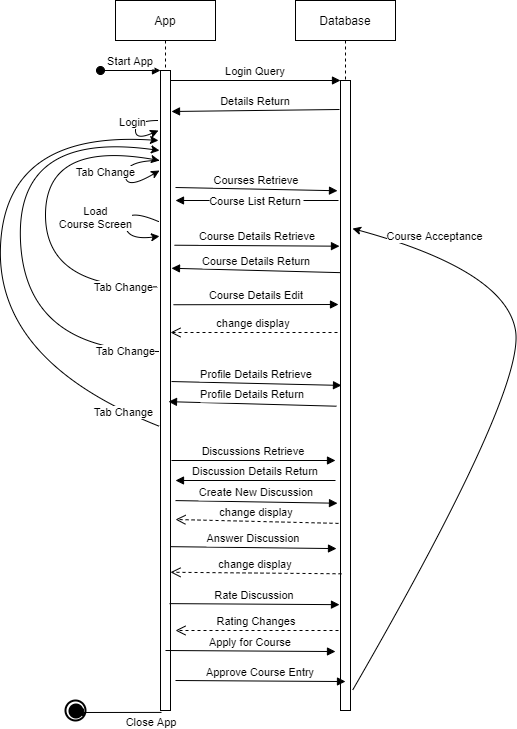

The diagram above was exported from draw.io. Its source (the exported page's mxGraphModel, read from the mxfile embedded in the PNG):
<mxGraphModel dx="766" dy="393" grid="1" gridSize="10" guides="1" tooltips="1" connect="1" arrows="1" fold="1" page="1" pageScale="1" pageWidth="850" pageHeight="1100" math="0" shadow="0">
  <root>
    <mxCell id="0" />
    <mxCell id="1" parent="0" />
    <mxCell id="3nuBFxr9cyL0pnOWT2aG-1" value="App" style="shape=umlLifeline;perimeter=lifelinePerimeter;container=1;collapsible=0;recursiveResize=0;rounded=0;shadow=0;strokeWidth=1;" parent="1" vertex="1">
      <mxGeometry x="120" y="80" width="100" height="710" as="geometry" />
    </mxCell>
    <mxCell id="3nuBFxr9cyL0pnOWT2aG-2" value="" style="points=[];perimeter=orthogonalPerimeter;rounded=0;shadow=0;strokeWidth=1;" parent="3nuBFxr9cyL0pnOWT2aG-1" vertex="1">
      <mxGeometry x="45" y="70" width="10" height="640" as="geometry" />
    </mxCell>
    <mxCell id="3nuBFxr9cyL0pnOWT2aG-3" value="Start App" style="verticalAlign=bottom;startArrow=oval;endArrow=block;startSize=8;shadow=0;strokeWidth=1;" parent="3nuBFxr9cyL0pnOWT2aG-1" target="3nuBFxr9cyL0pnOWT2aG-2" edge="1">
      <mxGeometry relative="1" as="geometry">
        <mxPoint x="-15" y="70" as="sourcePoint" />
      </mxGeometry>
    </mxCell>
    <mxCell id="uqt9SJaE5wA_kcAQtCe6-1" value="Login" style="curved=1;endArrow=classic;html=1;" parent="3nuBFxr9cyL0pnOWT2aG-1" edge="1">
      <mxGeometry x="-0.2748" y="-3" width="50" height="50" relative="1" as="geometry">
        <mxPoint x="43" y="120" as="sourcePoint" />
        <mxPoint x="43" y="130" as="targetPoint" />
        <Array as="points">
          <mxPoint x="20" y="120" />
          <mxPoint x="20" y="140" />
        </Array>
        <mxPoint as="offset" />
      </mxGeometry>
    </mxCell>
    <mxCell id="uqt9SJaE5wA_kcAQtCe6-6" value="Load&lt;br&gt;Course Screen" style="curved=1;endArrow=classic;html=1;exitX=-0.2;exitY=0.236;exitDx=0;exitDy=0;exitPerimeter=0;entryX=-0.1;entryY=0.259;entryDx=0;entryDy=0;entryPerimeter=0;" parent="3nuBFxr9cyL0pnOWT2aG-1" source="3nuBFxr9cyL0pnOWT2aG-2" target="3nuBFxr9cyL0pnOWT2aG-2" edge="1">
      <mxGeometry x="-0.1165" y="-30" width="50" height="50" relative="1" as="geometry">
        <mxPoint x="53" y="140" as="sourcePoint" />
        <mxPoint x="44" y="230" as="targetPoint" />
        <Array as="points">
          <mxPoint x="10" y="207" />
          <mxPoint x="10" y="240" />
        </Array>
        <mxPoint as="offset" />
      </mxGeometry>
    </mxCell>
    <mxCell id="uqt9SJaE5wA_kcAQtCe6-11" value="Tab Change" style="curved=1;endArrow=classic;html=1;exitX=-0.3;exitY=0.338;exitDx=0;exitDy=0;exitPerimeter=0;" parent="3nuBFxr9cyL0pnOWT2aG-1" source="3nuBFxr9cyL0pnOWT2aG-2" edge="1">
      <mxGeometry x="-0.8204" width="50" height="50" relative="1" as="geometry">
        <mxPoint x="57" y="173.83000000000004" as="sourcePoint" />
        <mxPoint x="44" y="160" as="targetPoint" />
        <Array as="points">
          <mxPoint x="-70" y="289" />
          <mxPoint x="-70" y="140" />
        </Array>
        <mxPoint as="offset" />
      </mxGeometry>
    </mxCell>
    <mxCell id="uqt9SJaE5wA_kcAQtCe6-14" value="Tab Change" style="curved=1;endArrow=classic;html=1;" parent="3nuBFxr9cyL0pnOWT2aG-1" edge="1">
      <mxGeometry x="-0.8623" width="50" height="50" relative="1" as="geometry">
        <mxPoint x="44" y="351" as="sourcePoint" />
        <mxPoint x="44" y="150" as="targetPoint" />
        <Array as="points">
          <mxPoint x="-90" y="351" />
          <mxPoint x="-100" y="130" />
        </Array>
        <mxPoint as="offset" />
      </mxGeometry>
    </mxCell>
    <mxCell id="9SaS2VXk7mVhrrSzC_0_-3" value="Tab Change" style="curved=1;endArrow=classic;html=1;exitX=-0.1;exitY=0.556;exitDx=0;exitDy=0;exitPerimeter=0;" parent="3nuBFxr9cyL0pnOWT2aG-1" source="3nuBFxr9cyL0pnOWT2aG-2" edge="1">
      <mxGeometry x="-0.8623" width="50" height="50" relative="1" as="geometry">
        <mxPoint x="54" y="361" as="sourcePoint" />
        <mxPoint x="43" y="140" as="targetPoint" />
        <Array as="points">
          <mxPoint x="-120" y="361" />
          <mxPoint x="-110" y="130" />
        </Array>
        <mxPoint as="offset" />
      </mxGeometry>
    </mxCell>
    <mxCell id="3nuBFxr9cyL0pnOWT2aG-5" value="Database" style="shape=umlLifeline;perimeter=lifelinePerimeter;container=1;collapsible=0;recursiveResize=0;rounded=0;shadow=0;strokeWidth=1;" parent="1" vertex="1">
      <mxGeometry x="300" y="80" width="100" height="710" as="geometry" />
    </mxCell>
    <mxCell id="3nuBFxr9cyL0pnOWT2aG-6" value="" style="points=[];perimeter=orthogonalPerimeter;rounded=0;shadow=0;strokeWidth=1;" parent="3nuBFxr9cyL0pnOWT2aG-5" vertex="1">
      <mxGeometry x="45" y="80" width="10" height="630" as="geometry" />
    </mxCell>
    <mxCell id="u-KoRHuKF75cLsjhd0rd-4" value="Course Acceptance" style="curved=1;endArrow=classic;html=1;exitX=1.2;exitY=0.968;exitDx=0;exitDy=0;exitPerimeter=0;entryX=1.2;entryY=0.235;entryDx=0;entryDy=0;entryPerimeter=0;" edge="1" parent="3nuBFxr9cyL0pnOWT2aG-5" source="3nuBFxr9cyL0pnOWT2aG-6" target="3nuBFxr9cyL0pnOWT2aG-6">
      <mxGeometry x="0.7386" y="-14" width="50" height="50" relative="1" as="geometry">
        <mxPoint x="-128" y="296.32000000000005" as="sourcePoint" />
        <mxPoint x="-126" y="170" as="targetPoint" />
        <Array as="points">
          <mxPoint x="230" y="390" />
          <mxPoint x="210" y="270" />
        </Array>
        <mxPoint as="offset" />
      </mxGeometry>
    </mxCell>
    <mxCell id="3nuBFxr9cyL0pnOWT2aG-8" value="Login Query" style="verticalAlign=bottom;endArrow=block;entryX=0;entryY=0;shadow=0;strokeWidth=1;" parent="1" source="3nuBFxr9cyL0pnOWT2aG-2" target="3nuBFxr9cyL0pnOWT2aG-6" edge="1">
      <mxGeometry relative="1" as="geometry">
        <mxPoint x="275" y="160" as="sourcePoint" />
      </mxGeometry>
    </mxCell>
    <mxCell id="3nuBFxr9cyL0pnOWT2aG-9" value="Details Return" style="verticalAlign=bottom;endArrow=block;shadow=0;strokeWidth=1;" parent="1" edge="1">
      <mxGeometry relative="1" as="geometry">
        <mxPoint x="344" y="189" as="sourcePoint" />
        <mxPoint x="176" y="191" as="targetPoint" />
      </mxGeometry>
    </mxCell>
    <mxCell id="uqt9SJaE5wA_kcAQtCe6-2" value="Courses Retrieve" style="verticalAlign=bottom;endArrow=block;shadow=0;strokeWidth=1;entryX=-0.3;entryY=0.175;entryDx=0;entryDy=0;entryPerimeter=0;" parent="1" target="3nuBFxr9cyL0pnOWT2aG-6" edge="1">
      <mxGeometry relative="1" as="geometry">
        <mxPoint x="180" y="267" as="sourcePoint" />
        <mxPoint x="342" y="244" as="targetPoint" />
        <Array as="points" />
      </mxGeometry>
    </mxCell>
    <mxCell id="uqt9SJaE5wA_kcAQtCe6-4" value="Course List Return" style="verticalAlign=bottom;endArrow=block;shadow=0;strokeWidth=1;" parent="1" edge="1">
      <mxGeometry x="0.0184" y="10" relative="1" as="geometry">
        <mxPoint x="343" y="280" as="sourcePoint" />
        <mxPoint x="180" y="280" as="targetPoint" />
        <mxPoint as="offset" />
      </mxGeometry>
    </mxCell>
    <mxCell id="uqt9SJaE5wA_kcAQtCe6-5" value="Tab Change" style="curved=1;endArrow=classic;html=1;" parent="1" edge="1">
      <mxGeometry x="-0.1149" y="-20" width="50" height="50" relative="1" as="geometry">
        <mxPoint x="164" y="240" as="sourcePoint" />
        <mxPoint x="164" y="250" as="targetPoint" />
        <Array as="points">
          <mxPoint x="130" y="240" />
          <mxPoint x="130" y="270" />
        </Array>
        <mxPoint as="offset" />
      </mxGeometry>
    </mxCell>
    <mxCell id="uqt9SJaE5wA_kcAQtCe6-7" value="Course Details Retrieve" style="verticalAlign=bottom;endArrow=block;shadow=0;strokeWidth=1;exitX=1.4;exitY=0.273;exitDx=0;exitDy=0;exitPerimeter=0;entryX=-0.1;entryY=0.263;entryDx=0;entryDy=0;entryPerimeter=0;" parent="1" source="3nuBFxr9cyL0pnOWT2aG-2" target="3nuBFxr9cyL0pnOWT2aG-6" edge="1">
      <mxGeometry relative="1" as="geometry">
        <mxPoint x="190" y="277" as="sourcePoint" />
        <mxPoint x="340" y="330" as="targetPoint" />
        <Array as="points" />
      </mxGeometry>
    </mxCell>
    <mxCell id="uqt9SJaE5wA_kcAQtCe6-8" value="Course Details Return" style="verticalAlign=bottom;endArrow=block;shadow=0;strokeWidth=1;entryX=1.1;entryY=0.309;entryDx=0;entryDy=0;entryPerimeter=0;exitX=0;exitY=0.305;exitDx=0;exitDy=0;exitPerimeter=0;" parent="1" source="3nuBFxr9cyL0pnOWT2aG-6" target="3nuBFxr9cyL0pnOWT2aG-2" edge="1">
      <mxGeometry x="-0.0058" relative="1" as="geometry">
        <mxPoint x="353" y="310" as="sourcePoint" />
        <mxPoint x="180" y="380" as="targetPoint" />
        <mxPoint as="offset" />
      </mxGeometry>
    </mxCell>
    <mxCell id="uqt9SJaE5wA_kcAQtCe6-12" value="Course Details Edit" style="verticalAlign=bottom;endArrow=block;shadow=0;strokeWidth=1;exitX=1.3;exitY=0.366;exitDx=0;exitDy=0;exitPerimeter=0;" parent="1" source="3nuBFxr9cyL0pnOWT2aG-2" edge="1">
      <mxGeometry relative="1" as="geometry">
        <mxPoint x="186" y="334.96000000000004" as="sourcePoint" />
        <mxPoint x="343" y="384" as="targetPoint" />
        <Array as="points" />
      </mxGeometry>
    </mxCell>
    <mxCell id="uqt9SJaE5wA_kcAQtCe6-13" value="change display" style="verticalAlign=bottom;endArrow=open;dashed=1;endSize=8;shadow=0;strokeWidth=1;" parent="1" edge="1">
      <mxGeometry relative="1" as="geometry">
        <mxPoint x="175" y="412" as="targetPoint" />
        <mxPoint x="342" y="412" as="sourcePoint" />
      </mxGeometry>
    </mxCell>
    <mxCell id="uqt9SJaE5wA_kcAQtCe6-16" value="Close App" style="verticalAlign=bottom;endArrow=block;shadow=0;strokeWidth=1;exitX=0.1;exitY=1.003;exitDx=0;exitDy=0;exitPerimeter=0;" parent="1" source="3nuBFxr9cyL0pnOWT2aG-2" edge="1">
      <mxGeometry x="-0.7586" y="19" relative="1" as="geometry">
        <mxPoint x="354" y="199" as="sourcePoint" />
        <mxPoint x="80" y="792" as="targetPoint" />
        <mxPoint as="offset" />
      </mxGeometry>
    </mxCell>
    <mxCell id="uqt9SJaE5wA_kcAQtCe6-18" value="" style="strokeWidth=2;html=1;shape=mxgraph.flowchart.start_2;whiteSpace=wrap;fillColor=none;" parent="1" vertex="1">
      <mxGeometry x="70" y="780" width="20" height="20" as="geometry" />
    </mxCell>
    <mxCell id="uqt9SJaE5wA_kcAQtCe6-19" value="" style="strokeWidth=2;html=1;shape=mxgraph.flowchart.start_2;whiteSpace=wrap;fillColor=#000000;" parent="1" vertex="1">
      <mxGeometry x="74" y="784" width="13" height="13" as="geometry" />
    </mxCell>
    <mxCell id="9SaS2VXk7mVhrrSzC_0_-1" value="Profile Details Retrieve" style="verticalAlign=bottom;endArrow=block;shadow=0;strokeWidth=1;exitX=1.1;exitY=0.486;exitDx=0;exitDy=0;exitPerimeter=0;entryX=0.1;entryY=0.484;entryDx=0;entryDy=0;entryPerimeter=0;" parent="1" source="3nuBFxr9cyL0pnOWT2aG-2" target="3nuBFxr9cyL0pnOWT2aG-6" edge="1">
      <mxGeometry relative="1" as="geometry">
        <mxPoint x="189" y="334.72" as="sourcePoint" />
        <mxPoint x="354" y="335.69000000000005" as="targetPoint" />
        <Array as="points" />
      </mxGeometry>
    </mxCell>
    <mxCell id="9SaS2VXk7mVhrrSzC_0_-2" value="Profile Details Return" style="verticalAlign=bottom;endArrow=block;shadow=0;strokeWidth=1;exitX=-0.4;exitY=0.517;exitDx=0;exitDy=0;exitPerimeter=0;entryX=0.53;entryY=0.565;entryDx=0;entryDy=0;entryPerimeter=0;" parent="1" source="3nuBFxr9cyL0pnOWT2aG-6" target="3nuBFxr9cyL0pnOWT2aG-1" edge="1">
      <mxGeometry x="-0.0058" relative="1" as="geometry">
        <mxPoint x="355" y="362.15" as="sourcePoint" />
        <mxPoint x="180" y="490" as="targetPoint" />
        <mxPoint as="offset" />
      </mxGeometry>
    </mxCell>
    <mxCell id="9SaS2VXk7mVhrrSzC_0_-4" value="Discussions Retrieve" style="verticalAlign=bottom;endArrow=block;shadow=0;strokeWidth=1;" parent="1" edge="1">
      <mxGeometry relative="1" as="geometry">
        <mxPoint x="176" y="540" as="sourcePoint" />
        <mxPoint x="340" y="540" as="targetPoint" />
        <Array as="points" />
      </mxGeometry>
    </mxCell>
    <mxCell id="9SaS2VXk7mVhrrSzC_0_-6" value="Discussion Details Return" style="verticalAlign=bottom;endArrow=block;shadow=0;strokeWidth=1;" parent="1" edge="1">
      <mxGeometry x="-0.0058" relative="1" as="geometry">
        <mxPoint x="340" y="560" as="sourcePoint" />
        <mxPoint x="180" y="560" as="targetPoint" />
        <mxPoint as="offset" />
      </mxGeometry>
    </mxCell>
    <mxCell id="9SaS2VXk7mVhrrSzC_0_-7" value="Create New Discussion" style="verticalAlign=bottom;endArrow=block;shadow=0;strokeWidth=1;exitX=1.5;exitY=0.672;exitDx=0;exitDy=0;exitPerimeter=0;entryX=-0.3;entryY=0.671;entryDx=0;entryDy=0;entryPerimeter=0;" parent="1" source="3nuBFxr9cyL0pnOWT2aG-2" target="3nuBFxr9cyL0pnOWT2aG-6" edge="1">
      <mxGeometry relative="1" as="geometry">
        <mxPoint x="186" y="550" as="sourcePoint" />
        <mxPoint x="350" y="550" as="targetPoint" />
        <Array as="points" />
      </mxGeometry>
    </mxCell>
    <mxCell id="9SaS2VXk7mVhrrSzC_0_-8" value="Answer Discussion" style="verticalAlign=bottom;endArrow=block;shadow=0;strokeWidth=1;exitX=1;exitY=0.744;exitDx=0;exitDy=0;exitPerimeter=0;entryX=-0.4;entryY=0.743;entryDx=0;entryDy=0;entryPerimeter=0;" parent="1" source="3nuBFxr9cyL0pnOWT2aG-2" target="3nuBFxr9cyL0pnOWT2aG-6" edge="1">
      <mxGeometry relative="1" as="geometry">
        <mxPoint x="190" y="590.0799999999999" as="sourcePoint" />
        <mxPoint x="352" y="592.73" as="targetPoint" />
        <Array as="points" />
      </mxGeometry>
    </mxCell>
    <mxCell id="9SaS2VXk7mVhrrSzC_0_-9" value="change display" style="verticalAlign=bottom;endArrow=open;dashed=1;endSize=8;shadow=0;strokeWidth=1;exitX=-0.2;exitY=0.703;exitDx=0;exitDy=0;exitPerimeter=0;" parent="1" source="3nuBFxr9cyL0pnOWT2aG-6" edge="1">
      <mxGeometry relative="1" as="geometry">
        <mxPoint x="180" y="599" as="targetPoint" />
        <mxPoint x="352" y="422" as="sourcePoint" />
      </mxGeometry>
    </mxCell>
    <mxCell id="9SaS2VXk7mVhrrSzC_0_-10" value="change display" style="verticalAlign=bottom;endArrow=open;dashed=1;endSize=8;shadow=0;strokeWidth=1;entryX=1;entryY=0.784;entryDx=0;entryDy=0;entryPerimeter=0;exitX=0.1;exitY=0.783;exitDx=0;exitDy=0;exitPerimeter=0;" parent="1" source="3nuBFxr9cyL0pnOWT2aG-6" target="3nuBFxr9cyL0pnOWT2aG-2" edge="1">
      <mxGeometry relative="1" as="geometry">
        <mxPoint x="190" y="609.9200000000001" as="targetPoint" />
        <mxPoint x="353" y="612.8899999999999" as="sourcePoint" />
      </mxGeometry>
    </mxCell>
    <mxCell id="u-KoRHuKF75cLsjhd0rd-1" value="Rate Discussion" style="verticalAlign=bottom;endArrow=block;shadow=0;strokeWidth=1;entryX=-0.1;entryY=0.832;entryDx=0;entryDy=0;entryPerimeter=0;exitX=0.9;exitY=0.833;exitDx=0;exitDy=0;exitPerimeter=0;" edge="1" parent="1" source="3nuBFxr9cyL0pnOWT2aG-2" target="3nuBFxr9cyL0pnOWT2aG-6">
      <mxGeometry relative="1" as="geometry">
        <mxPoint x="185" y="636.16" as="sourcePoint" />
        <mxPoint x="351" y="638.0899999999999" as="targetPoint" />
        <Array as="points" />
      </mxGeometry>
    </mxCell>
    <mxCell id="u-KoRHuKF75cLsjhd0rd-3" value="Rating Changes" style="verticalAlign=bottom;endArrow=open;dashed=1;endSize=8;shadow=0;strokeWidth=1;" edge="1" parent="1">
      <mxGeometry relative="1" as="geometry">
        <mxPoint x="180" y="710" as="targetPoint" />
        <mxPoint x="343" y="710" as="sourcePoint" />
      </mxGeometry>
    </mxCell>
    <mxCell id="u-KoRHuKF75cLsjhd0rd-5" value="Apply for Course" style="verticalAlign=bottom;endArrow=block;shadow=0;strokeWidth=1;entryX=-0.1;entryY=0.832;entryDx=0;entryDy=0;entryPerimeter=0;exitX=0.9;exitY=0.833;exitDx=0;exitDy=0;exitPerimeter=0;" edge="1" parent="1">
      <mxGeometry relative="1" as="geometry">
        <mxPoint x="170" y="729.9999999999999" as="sourcePoint" />
        <mxPoint x="340" y="731.0399999999998" as="targetPoint" />
        <Array as="points" />
      </mxGeometry>
    </mxCell>
    <mxCell id="u-KoRHuKF75cLsjhd0rd-6" value="Approve Course Entry" style="verticalAlign=bottom;endArrow=block;shadow=0;strokeWidth=1;entryX=-0.1;entryY=0.832;entryDx=0;entryDy=0;entryPerimeter=0;exitX=0.9;exitY=0.833;exitDx=0;exitDy=0;exitPerimeter=0;" edge="1" parent="1">
      <mxGeometry relative="1" as="geometry">
        <mxPoint x="180" y="760" as="sourcePoint" />
        <mxPoint x="350" y="761.04" as="targetPoint" />
        <Array as="points" />
      </mxGeometry>
    </mxCell>
  </root>
</mxGraphModel>